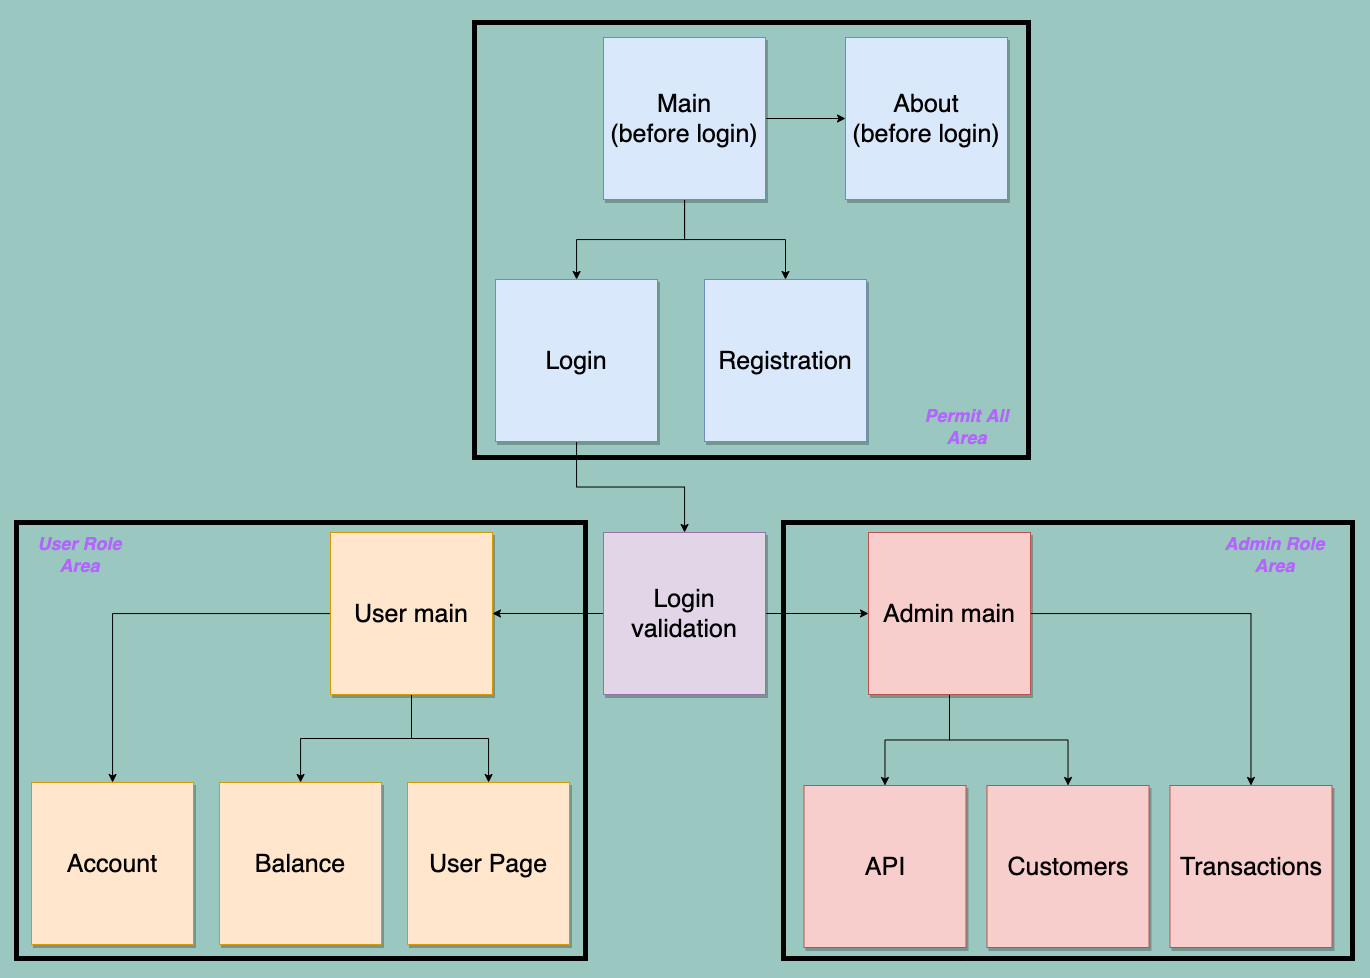

The diagram above was exported from draw.io. Its source (the exported page's mxGraphModel, read from the mxfile embedded in the PNG):
<mxGraphModel dx="2701" dy="1068" grid="0" gridSize="10" guides="1" tooltips="1" connect="1" arrows="1" fold="1" page="0" pageScale="1" pageWidth="827" pageHeight="1169" background="#9AC7BF" math="0" shadow="0">
  <root>
    <mxCell id="0" />
    <mxCell id="1" parent="0" />
    <mxCell id="s41_BKcGivUAzqMhYJsA-81" value="" style="rounded=0;whiteSpace=wrap;html=1;shadow=0;glass=0;sketch=0;fontSize=20;fillColor=none;gradientColor=none;fontStyle=1;strokeWidth=5;" vertex="1" parent="1">
      <mxGeometry x="-394" y="538" width="569" height="436" as="geometry" />
    </mxCell>
    <mxCell id="s41_BKcGivUAzqMhYJsA-83" value="" style="rounded=0;whiteSpace=wrap;html=1;shadow=0;glass=0;sketch=0;fontSize=20;fillColor=none;gradientColor=none;strokeWidth=5;" vertex="1" parent="1">
      <mxGeometry x="373" y="538" width="569" height="436" as="geometry" />
    </mxCell>
    <mxCell id="s41_BKcGivUAzqMhYJsA-42" value="" style="rounded=0;whiteSpace=wrap;html=1;shadow=0;glass=0;sketch=0;fontSize=25;gradientColor=none;fillColor=none;strokeWidth=5;" vertex="1" parent="1">
      <mxGeometry x="64" y="38" width="554" height="435" as="geometry" />
    </mxCell>
    <mxCell id="s41_BKcGivUAzqMhYJsA-23" value="" style="edgeStyle=orthogonalEdgeStyle;rounded=0;orthogonalLoop=1;jettySize=auto;html=1;fontSize=25;" edge="1" parent="1" source="s41_BKcGivUAzqMhYJsA-21" target="s41_BKcGivUAzqMhYJsA-22">
      <mxGeometry relative="1" as="geometry" />
    </mxCell>
    <mxCell id="s41_BKcGivUAzqMhYJsA-38" value="" style="edgeStyle=orthogonalEdgeStyle;rounded=0;orthogonalLoop=1;jettySize=auto;html=1;fontSize=25;" edge="1" parent="1" source="s41_BKcGivUAzqMhYJsA-21" target="s41_BKcGivUAzqMhYJsA-37">
      <mxGeometry relative="1" as="geometry" />
    </mxCell>
    <mxCell id="s41_BKcGivUAzqMhYJsA-40" value="" style="edgeStyle=orthogonalEdgeStyle;rounded=0;orthogonalLoop=1;jettySize=auto;html=1;fontSize=25;" edge="1" parent="1" source="s41_BKcGivUAzqMhYJsA-21" target="s41_BKcGivUAzqMhYJsA-39">
      <mxGeometry relative="1" as="geometry" />
    </mxCell>
    <mxCell id="s41_BKcGivUAzqMhYJsA-21" value="Main&lt;br&gt;(before login)&lt;br&gt;" style="whiteSpace=wrap;html=1;aspect=fixed;shadow=1;glass=0;sketch=0;fontSize=25;fillColor=#dae8fc;strokeColor=#6c8ebf;" vertex="1" parent="1">
      <mxGeometry x="193" y="53" width="162" height="162" as="geometry" />
    </mxCell>
    <mxCell id="s41_BKcGivUAzqMhYJsA-22" value="About&lt;br&gt;(before login)" style="whiteSpace=wrap;html=1;aspect=fixed;shadow=1;glass=0;sketch=0;fontSize=25;fillColor=#dae8fc;strokeColor=#6c8ebf;" vertex="1" parent="1">
      <mxGeometry x="435" y="53" width="162" height="162" as="geometry" />
    </mxCell>
    <mxCell id="s41_BKcGivUAzqMhYJsA-46" value="" style="edgeStyle=orthogonalEdgeStyle;rounded=0;orthogonalLoop=1;jettySize=auto;html=1;fontSize=25;" edge="1" parent="1" source="s41_BKcGivUAzqMhYJsA-37" target="s41_BKcGivUAzqMhYJsA-45">
      <mxGeometry relative="1" as="geometry" />
    </mxCell>
    <mxCell id="s41_BKcGivUAzqMhYJsA-37" value="Login" style="whiteSpace=wrap;html=1;aspect=fixed;shadow=1;glass=0;sketch=0;fontSize=25;fillColor=#dae8fc;strokeColor=#6c8ebf;" vertex="1" parent="1">
      <mxGeometry x="85" y="295" width="162" height="162" as="geometry" />
    </mxCell>
    <mxCell id="s41_BKcGivUAzqMhYJsA-39" value="Registration" style="whiteSpace=wrap;html=1;aspect=fixed;shadow=1;glass=0;sketch=0;fontSize=25;fillColor=#dae8fc;strokeColor=#6c8ebf;" vertex="1" parent="1">
      <mxGeometry x="294" y="295" width="162" height="162" as="geometry" />
    </mxCell>
    <mxCell id="s41_BKcGivUAzqMhYJsA-44" value="Permit All Area" style="text;html=1;strokeColor=none;fillColor=none;align=center;verticalAlign=middle;whiteSpace=wrap;rounded=0;shadow=1;glass=0;sketch=0;fontSize=18;fontStyle=3;fontColor=#B266FF;" vertex="1" parent="1">
      <mxGeometry x="499" y="427" width="115" height="30" as="geometry" />
    </mxCell>
    <mxCell id="s41_BKcGivUAzqMhYJsA-48" value="" style="edgeStyle=orthogonalEdgeStyle;rounded=0;orthogonalLoop=1;jettySize=auto;html=1;fontSize=25;" edge="1" parent="1" source="s41_BKcGivUAzqMhYJsA-45" target="s41_BKcGivUAzqMhYJsA-47">
      <mxGeometry relative="1" as="geometry" />
    </mxCell>
    <mxCell id="s41_BKcGivUAzqMhYJsA-50" value="" style="edgeStyle=orthogonalEdgeStyle;rounded=0;orthogonalLoop=1;jettySize=auto;html=1;fontSize=25;" edge="1" parent="1" source="s41_BKcGivUAzqMhYJsA-45" target="s41_BKcGivUAzqMhYJsA-49">
      <mxGeometry relative="1" as="geometry" />
    </mxCell>
    <mxCell id="s41_BKcGivUAzqMhYJsA-45" value="Login validation" style="whiteSpace=wrap;html=1;aspect=fixed;shadow=1;glass=0;sketch=0;fontSize=25;fillColor=#e1d5e7;strokeColor=#9673a6;" vertex="1" parent="1">
      <mxGeometry x="193" y="548" width="162" height="162" as="geometry" />
    </mxCell>
    <mxCell id="s41_BKcGivUAzqMhYJsA-67" value="" style="edgeStyle=orthogonalEdgeStyle;rounded=0;orthogonalLoop=1;jettySize=auto;html=1;fontSize=20;" edge="1" parent="1" source="s41_BKcGivUAzqMhYJsA-47" target="s41_BKcGivUAzqMhYJsA-66">
      <mxGeometry relative="1" as="geometry" />
    </mxCell>
    <mxCell id="s41_BKcGivUAzqMhYJsA-69" value="" style="edgeStyle=orthogonalEdgeStyle;rounded=0;orthogonalLoop=1;jettySize=auto;html=1;fontSize=20;" edge="1" parent="1" source="s41_BKcGivUAzqMhYJsA-47" target="s41_BKcGivUAzqMhYJsA-68">
      <mxGeometry relative="1" as="geometry" />
    </mxCell>
    <mxCell id="s41_BKcGivUAzqMhYJsA-71" value="" style="edgeStyle=orthogonalEdgeStyle;rounded=0;orthogonalLoop=1;jettySize=auto;html=1;fontSize=20;" edge="1" parent="1" source="s41_BKcGivUAzqMhYJsA-47" target="s41_BKcGivUAzqMhYJsA-70">
      <mxGeometry relative="1" as="geometry" />
    </mxCell>
    <mxCell id="s41_BKcGivUAzqMhYJsA-47" value="Admin main" style="whiteSpace=wrap;html=1;aspect=fixed;shadow=1;glass=0;sketch=0;fontSize=25;fillColor=#f8cecc;strokeColor=#b85450;" vertex="1" parent="1">
      <mxGeometry x="458" y="548" width="162" height="162" as="geometry" />
    </mxCell>
    <mxCell id="s41_BKcGivUAzqMhYJsA-73" value="" style="edgeStyle=orthogonalEdgeStyle;rounded=0;orthogonalLoop=1;jettySize=auto;html=1;fontSize=20;" edge="1" parent="1" source="s41_BKcGivUAzqMhYJsA-49" target="s41_BKcGivUAzqMhYJsA-72">
      <mxGeometry relative="1" as="geometry" />
    </mxCell>
    <mxCell id="s41_BKcGivUAzqMhYJsA-75" value="" style="edgeStyle=orthogonalEdgeStyle;rounded=0;orthogonalLoop=1;jettySize=auto;html=1;fontSize=20;" edge="1" parent="1" source="s41_BKcGivUAzqMhYJsA-49" target="s41_BKcGivUAzqMhYJsA-74">
      <mxGeometry relative="1" as="geometry" />
    </mxCell>
    <mxCell id="s41_BKcGivUAzqMhYJsA-80" value="" style="edgeStyle=orthogonalEdgeStyle;rounded=0;orthogonalLoop=1;jettySize=auto;html=1;fontSize=20;" edge="1" parent="1" source="s41_BKcGivUAzqMhYJsA-49" target="s41_BKcGivUAzqMhYJsA-79">
      <mxGeometry relative="1" as="geometry" />
    </mxCell>
    <mxCell id="s41_BKcGivUAzqMhYJsA-49" value="User main" style="whiteSpace=wrap;html=1;aspect=fixed;shadow=1;glass=0;sketch=0;fontSize=25;fillColor=#ffe6cc;strokeColor=#d79b00;" vertex="1" parent="1">
      <mxGeometry x="-80" y="548" width="162" height="162" as="geometry" />
    </mxCell>
    <mxCell id="s41_BKcGivUAzqMhYJsA-66" value="Customers" style="whiteSpace=wrap;html=1;aspect=fixed;shadow=1;glass=0;sketch=0;fontSize=25;fillColor=#f8cecc;strokeColor=#b85450;" vertex="1" parent="1">
      <mxGeometry x="576.5" y="801" width="162" height="162" as="geometry" />
    </mxCell>
    <mxCell id="s41_BKcGivUAzqMhYJsA-68" value="Transactions" style="whiteSpace=wrap;html=1;aspect=fixed;shadow=1;glass=0;sketch=0;fontSize=25;fillColor=#f8cecc;strokeColor=#b85450;" vertex="1" parent="1">
      <mxGeometry x="759.5" y="801" width="162" height="162" as="geometry" />
    </mxCell>
    <mxCell id="s41_BKcGivUAzqMhYJsA-70" value="API" style="whiteSpace=wrap;html=1;aspect=fixed;shadow=1;glass=0;sketch=0;fontSize=25;fillColor=#f8cecc;strokeColor=#b85450;" vertex="1" parent="1">
      <mxGeometry x="393.5" y="801" width="162" height="162" as="geometry" />
    </mxCell>
    <mxCell id="s41_BKcGivUAzqMhYJsA-72" value="Account" style="whiteSpace=wrap;html=1;aspect=fixed;shadow=1;glass=0;sketch=0;fontSize=25;fillColor=#ffe6cc;strokeColor=#d79b00;" vertex="1" parent="1">
      <mxGeometry x="-379" y="798" width="162" height="162" as="geometry" />
    </mxCell>
    <mxCell id="s41_BKcGivUAzqMhYJsA-74" value="Balance" style="whiteSpace=wrap;html=1;aspect=fixed;shadow=1;glass=0;sketch=0;fontSize=25;fillColor=#ffe6cc;strokeColor=#d79b00;" vertex="1" parent="1">
      <mxGeometry x="-191" y="798" width="162" height="162" as="geometry" />
    </mxCell>
    <mxCell id="s41_BKcGivUAzqMhYJsA-79" value="User Page" style="whiteSpace=wrap;html=1;aspect=fixed;shadow=1;glass=0;sketch=0;fontSize=25;fillColor=#ffe6cc;strokeColor=#d79b00;" vertex="1" parent="1">
      <mxGeometry x="-3" y="798" width="162" height="162" as="geometry" />
    </mxCell>
    <mxCell id="s41_BKcGivUAzqMhYJsA-87" value="User Role Area" style="text;html=1;strokeColor=none;fillColor=none;align=center;verticalAlign=middle;whiteSpace=wrap;rounded=0;shadow=1;glass=0;sketch=0;fontSize=18;fontStyle=3;fontColor=#B266FF;" vertex="1" parent="1">
      <mxGeometry x="-388" y="555" width="115" height="30" as="geometry" />
    </mxCell>
    <mxCell id="s41_BKcGivUAzqMhYJsA-88" value="Admin Role Area" style="text;html=1;strokeColor=none;fillColor=none;align=center;verticalAlign=middle;whiteSpace=wrap;rounded=0;shadow=1;glass=0;sketch=0;fontSize=18;fontStyle=3;fontColor=#B266FF;" vertex="1" parent="1">
      <mxGeometry x="806.5" y="555" width="115" height="30" as="geometry" />
    </mxCell>
    <mxCell id="s41_BKcGivUAzqMhYJsA-89" value="" style="rounded=0;whiteSpace=wrap;html=1;shadow=0;glass=0;sketch=0;fontSize=18;fontColor=#B266FF;strokeWidth=5;fillColor=none;gradientColor=none;strokeColor=none;" vertex="1" parent="1">
      <mxGeometry x="-408" y="18" width="1365" height="973" as="geometry" />
    </mxCell>
  </root>
</mxGraphModel>